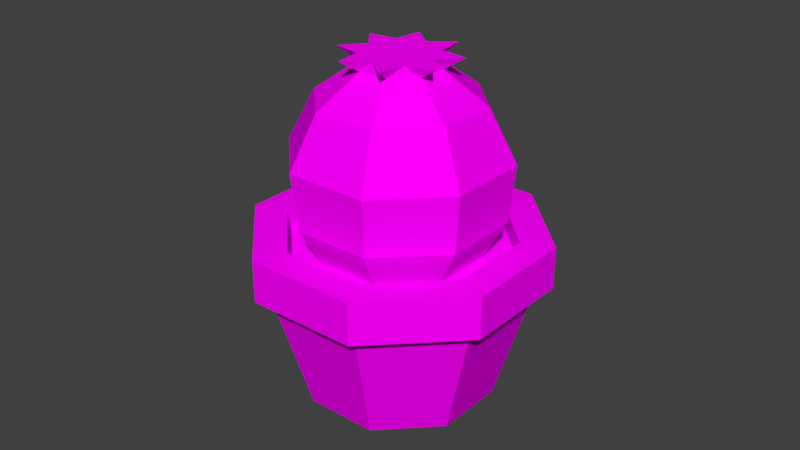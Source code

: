 # Source: MiniCactus.blend  (saved by Blender 2.77.0; exported with 4.5.12 LTS)
import bpy
from mathutils import Matrix  # noqa: F401  (used for matrix-valued properties, if any)

bpy.ops.wm.read_factory_settings(use_empty=True)
scene = bpy.context.scene
scene.name = 'Scene'

# ---- collections
col_collection_1 = bpy.data.collections.new('Collection 1'); scene.collection.children.link(col_collection_1)

# ---- images (referenced by path relative to the original .blend; pixels are not part of the script)
import os
ASSET_DIR = os.environ.get("B2B_ASSET_DIR", "")  # directory of the original .blend (textures are referenced by path, not embedded)
HERE = os.path.dirname(os.path.abspath(__file__))  # packed textures are extracted next to this script under _unpacked/

def load_image(name, relpath, width, height, colorspace="sRGB"):
    """Load a texture the original file referenced (path relative to the .blend, or extracted next to this script)."""
    p = next((c for c in (os.path.join(HERE, relpath), os.path.join(ASSET_DIR, relpath)) if relpath and os.path.exists(c)), "")
    if p:
        img = bpy.data.images.load(p, check_existing=True)
        img.name = name
    else:  # same state as the original file: an image datablock whose file is absent (Cycles renders it pink)
        img = bpy.data.images.new(name, width, height)
        img.source = "FILE"
        img.filepath = "//" + (relpath or name)
    img.colorspace_settings.name = colorspace
    return img
img_texture_cactus_png = load_image('texture_cactus.png', 'texture_cactus.png', 1024, 1024, 'sRGB')

# ---- materials (node trees are filled in below, after node groups)
mat_deskcactus = bpy.data.materials.new('DeskCactus')
mat_deskcactus.alpha_threshold = 0.0
mat_deskcactus.roughness = 0.5

# ---- material node trees
mat_deskcactus.use_nodes = True; mat_deskcactus.node_tree.nodes.clear()
_N = mat_deskcactus.node_tree.nodes; _L = mat_deskcactus.node_tree.links
n0 = _N.new('ShaderNodeOutputMaterial'); n0.name = 'Material Output'; n0.location = (300, 300)
n1 = _N.new('ShaderNodeBsdfDiffuse'); n1.name = 'Diffuse BSDF'; n1.location = (10, 300)
n2 = _N.new('ShaderNodeTexImage'); n2.name = 'Image Texture'; n2.location = (-180, 300)
n2.width = 140
n2.image = img_texture_cactus_png
_L.new(n1.outputs[0], n0.inputs[0])
_L.new(n2.outputs[0], n1.inputs[0])
n0.is_active_output = True

# ---- world
world_world = bpy.data.worlds.new('World'); scene.world = world_world
world_world.color = (0.05088, 0.05088, 0.05088)
world_world.use_sun_shadow = False
world_world.sun_shadow_jitter_overblur = 0.0
world_world.cycles.sampling_method = 'MANUAL'

# ---- meshes
me_cylinder_001 = bpy.data.meshes.new('Cylinder.001')
me_cylinder_001.from_pydata([(-1.988e-10, 1.56, -2.503), (3.545e-08, 2.177, -0.4227), (1.103, 1.103, -2.503), (1.54, 1.54, -0.4227), (1.56, -1.18e-07, -2.503), (2.177, -1.864e-07, -0.4227), (1.103, -1.103, -2.503), (1.54, -1.54, -0.4227), (-6.505e-08, -1.56, -2.503), (-1.549e-07, -2.177, -0.4227), (-1.103, -1.103, -2.503), (-1.54, -1.54, -0.4227), (-1.56, -1.028e-07, -2.503), (-2.177, -6.525e-08, -0.4227), (-1.103, 1.103, -2.503), (-1.54, 1.54, -0.4227), (4.179e-08, 2.43, -0.4227), (1.718, 1.718, -0.4227), (2.43, -2.002e-07, -0.4227), (1.718, -1.718, -0.4227), (-1.706e-07, -2.43, -0.4227), (-1.718, -1.718, -0.4227), (-2.43, -6.5e-08, -0.4227), (-1.718, 1.718, -0.4227), (3.605e-08, 2.43, 0.2773), (1.718, 1.718, 0.2773), (2.43, -2.002e-07, 0.2773), (1.718, -1.718, 0.2773), (-1.764e-07, -2.43, 0.2773), (-1.718, -1.718, 0.2773), (-2.43, -6.5e-08, 0.2773), (-1.718, 1.718, 0.2773), (1.33, 1.33, 0.2773), (1.204e-08, 1.881, 0.2773), (1.881, -1.594e-07, 0.2773), (1.33, -1.33, 0.2773), (-1.524e-07, -1.881, 0.2773), (-1.33, -1.33, 0.2773), (-1.881, -5.475e-08, 0.2773), (-1.33, 1.33, 0.2773), (-1.33, 1.33, -0.1027), (-1.881, -5.475e-08, -0.1027), (-1.33, -1.33, -0.1027), (-1.524e-07, -1.881, -0.1027), (1.33, -1.33, -0.1027), (1.881, -1.594e-07, -0.1027), (1.204e-08, 1.881, -0.1027), (1.33, 1.33, -0.1027), (-0.9126, 0.9126, -0.1027), (-1.291, -1.042e-07, -0.1027), (-0.9126, -0.9126, -0.1027), (-6.656e-08, -1.291, -0.1027), (0.9126, -0.9126, -0.1027), (1.291, -3.614e-08, -0.1027), (0.9126, 0.9126, -0.1027), (-9.359e-08, 1.291, -0.1027), (-1.19, 1.19, 0.5773), (-1.683, -1.952e-07, 0.5773), (-1.19, -1.19, 0.5773), (-6.283e-09, -1.683, 0.5773), (1.19, -1.19, 0.5773), (1.683, -1.533e-08, 0.5773), (1.19, 1.19, 0.5773), (-1.327e-07, 1.683, 0.5773), (-1.261, 1.261, 1.527), (-1.784, -1.58e-07, 1.527), (-1.261, -1.261, 1.527), (-2.462e-08, -1.784, 1.527), (1.261, -1.261, 1.527), (1.784, -6.76e-08, 1.527), (1.261, 1.261, 1.527), (-5.834e-08, 1.784, 1.527), (-0.9518, 0.9518, 2.377), (-1.346, -1.556e-07, 2.377), (-0.9518, -0.9518, 2.377), (4.387e-08, -1.346, 2.377), (0.9518, -0.9518, 2.377), (1.346, -1.171e-08, 2.377), (0.9518, 0.9518, 2.377), (-5.727e-08, 1.346, 2.377), (-1.012e-07, 0.6515, 2.877), (0.4607, 0.4607, 2.877), (0.6515, 3.562e-08, 2.877), (0.4607, -0.4607, 2.877), (-0.4607, 0.4607, 2.877), (1.834e-08, -0.6515, 2.877), (-0.4607, -0.4607, 2.877), (-0.6515, -1.046e-07, 2.877), (-5.505e-08, 0.9772, 3.077), (-0.691, 0.691, 3.077), (1.243e-07, -0.9772, 3.077), (0.691, -0.691, 3.077), (-0.9772, -1.599e-07, 3.077), (-0.691, -0.691, 3.077), (0.691, 0.691, 3.077), (0.9772, 5.047e-08, 3.077), (-0.557, 0.2307, 3.077), (0.557, -0.2307, 3.077), (8.206e-08, -4.94e-08, 3.077), (0.2307, 0.557, 3.077), (-0.2307, -0.557, 3.077), (0.5561, -0.2303, 2.877), (-0.2303, -0.5561, 2.877), (-0.5561, 0.2303, 2.877), (0.2303, 0.5561, 2.877), (0.5728, 0.2373, 3.077), (-0.5728, -0.2373, 3.077), (0.2373, -0.5728, 3.077), (-0.2373, 0.5728, 3.077), (0.5561, 0.2303, 2.877), (-0.2303, 0.5561, 2.877), (-0.5561, -0.2303, 2.877), (0.2303, -0.5561, 2.877)], [], [(0, 1, 3, 2), (2, 3, 5, 4), (4, 5, 7, 6), (6, 7, 9, 8), (8, 9, 11, 10), (10, 11, 13, 12), (12, 13, 15, 14), (14, 15, 1, 0), (0, 2, 4, 6, 8, 10, 12, 14), (5, 3, 17, 18), (22, 21, 29, 30), (11, 9, 20, 21), (1, 15, 23, 16), (3, 1, 16, 17), (7, 5, 18, 19), (13, 11, 21, 22), (9, 7, 19, 20), (15, 13, 22, 23), (25, 24, 33, 32), (20, 19, 27, 28), (18, 17, 25, 26), (23, 22, 30, 31), (21, 20, 28, 29), (19, 18, 26, 27), (17, 16, 24, 25), (16, 23, 31, 24), (39, 38, 41, 40), (24, 31, 39, 33), (30, 29, 37, 38), (28, 27, 35, 36), (26, 25, 32, 34), (31, 30, 38, 39), (29, 28, 36, 37), (27, 26, 34, 35), (36, 35, 44, 43), (37, 36, 43, 42), (32, 33, 46, 47), (34, 32, 47, 45), (33, 39, 40, 46), (41, 42, 50, 49), (35, 34, 45, 44), (38, 37, 42, 41), (55, 48, 56, 63), (45, 47, 54, 53), (44, 45, 53, 52), (40, 41, 49, 48), (46, 40, 48, 55), (43, 44, 52, 51), (47, 46, 55, 54), (42, 43, 51, 50), (60, 61, 69, 68), (49, 50, 58, 57), (53, 54, 62, 61), (50, 51, 59, 58), (51, 52, 60, 59), (54, 55, 63, 62), (52, 53, 61, 60), (48, 49, 57, 56), (67, 68, 76, 75), (56, 57, 65, 64), (63, 56, 64, 71), (57, 58, 66, 65), (61, 62, 70, 69), (58, 59, 67, 66), (59, 60, 68, 67), (62, 63, 71, 70), (78, 79, 80, 104, 81), (70, 71, 79, 78), (68, 69, 77, 76), (64, 65, 73, 72), (71, 64, 72, 79), (65, 66, 74, 73), (69, 70, 78, 77), (66, 67, 75, 74), (75, 76, 83, 112, 85), (72, 73, 87, 103, 84), (76, 77, 82, 101, 83), (79, 72, 84, 110, 80), (77, 78, 81, 109, 82), (85, 112, 107, 90), (74, 75, 85, 102, 86), (73, 74, 86, 111, 87), (89, 96, 98, 108), (86, 102, 100, 93), (82, 109, 105, 95), (87, 111, 106, 92), (84, 103, 96, 89), (83, 101, 97, 91), (80, 110, 108, 88), (81, 104, 99, 94), (97, 98, 107, 91), (99, 98, 105, 94), (100, 98, 106, 93), (97, 101, 82, 95), (100, 102, 85, 90), (96, 103, 87, 92), (99, 104, 80, 88), (106, 98, 96, 92), (105, 98, 97, 95), (108, 98, 99, 88), (107, 98, 100, 90), (105, 109, 81, 94), (108, 110, 84, 89), (106, 111, 86, 93), (107, 112, 83, 91)])
_uv = me_cylinder_001.uv_layers.new(name='UVMap')
_uv.uv.foreach_set('vector', [0.2721, 0.7105, 0.201, 0.7028, 0.2037, 0.6641, 0.274, 0.6828, 0.274, 0.6828, 0.3444, 0.6641, 0.3471, 0.7028, 0.276, 0.7105, 0.276, 0.7105, 0.3471, 0.7028, 0.3471, 0.7575, 0.276, 0.7497, 0.276, 0.7497, 0.3471, 0.7575, 0.3444, 0.7961, 0.274, 0.7774, 0.1224, 0.9284, 0.05158, 0.9381, 0.05, 0.8835, 0.1213, 0.8892, 0.1213, 0.8892, 0.05, 0.8835, 0.05158, 0.8447, 0.1224, 0.8615, 0.274, 0.7774, 0.2037, 0.7961, 0.201, 0.7575, 0.2721, 0.7497, 0.2721, 0.7497, 0.201, 0.7575, 0.201, 0.7028, 0.2721, 0.7105, 0.2866, 0.863, 0.2866, 0.8238, 0.315, 0.7961, 0.3552, 0.7961, 0.3836, 0.8238, 0.3836, 0.863, 0.3552, 0.8907, 0.315, 0.8907, 0.09748, 0.5577, 0.05785, 0.5963, 0.05, 0.5932, 0.09423, 0.55, 0.4288, 0.55, 0.427, 0.5932, 0.4035, 0.5939, 0.4053, 0.5506, 0.1932, 0.651, 0.1932, 0.5963, 0.201, 0.5932, 0.201, 0.6542, 0.05785, 0.651, 0.09748, 0.6897, 0.09423, 0.6974, 0.05, 0.6542, 0.05785, 0.5963, 0.05785, 0.651, 0.05, 0.6542, 0.05, 0.5932, 0.1535, 0.5577, 0.09748, 0.5577, 0.09423, 0.55, 0.1568, 0.55, 0.1535, 0.6897, 0.1932, 0.651, 0.201, 0.6542, 0.1568, 0.6974, 0.1932, 0.5963, 0.1535, 0.5577, 0.1568, 0.55, 0.201, 0.5932, 0.09748, 0.6897, 0.1535, 0.6897, 0.1568, 0.6974, 0.09423, 0.6974, 0.201, 0.7405, 0.201, 0.8016, 0.184, 0.7947, 0.184, 0.7474, 0.3836, 0.9435, 0.3866, 0.9003, 0.4101, 0.9003, 0.4071, 0.9435, 0.3866, 0.8393, 0.3836, 0.7961, 0.4071, 0.7961, 0.4101, 0.8393, 0.4336, 0.9003, 0.4366, 0.9435, 0.4131, 0.9435, 0.4101, 0.9003, 0.427, 0.5932, 0.4288, 0.6542, 0.4053, 0.6549, 0.4035, 0.5939, 0.3866, 0.9003, 0.3866, 0.8393, 0.4101, 0.8393, 0.4101, 0.9003, 0.4366, 0.7961, 0.4336, 0.8393, 0.4101, 0.8393, 0.4131, 0.7961, 0.4336, 0.8393, 0.4336, 0.9003, 0.4101, 0.9003, 0.4101, 0.8393, 0.4408, 0.5834, 0.4408, 0.6307, 0.4288, 0.6307, 0.4288, 0.5834, 0.201, 0.8016, 0.1568, 0.8447, 0.1497, 0.8281, 0.184, 0.7947, 0.09423, 0.8447, 0.05, 0.8016, 0.06705, 0.7947, 0.1013, 0.8281, 0.05, 0.7405, 0.09423, 0.6974, 0.1013, 0.714, 0.06705, 0.7474, 0.1568, 0.6974, 0.201, 0.7405, 0.184, 0.7474, 0.1497, 0.714, 0.1568, 0.8447, 0.09423, 0.8447, 0.1013, 0.8281, 0.1497, 0.8281, 0.05, 0.8016, 0.05, 0.7405, 0.06705, 0.7474, 0.06705, 0.7947, 0.09423, 0.6974, 0.1568, 0.6974, 0.1497, 0.714, 0.1013, 0.714, 0.4428, 0.6975, 0.4428, 0.7448, 0.4307, 0.7448, 0.4307, 0.6975, 0.4451, 0.6641, 0.4428, 0.6975, 0.4307, 0.6975, 0.4331, 0.6641, 0.4486, 0.8296, 0.45, 0.8768, 0.4379, 0.8772, 0.4366, 0.8299, 0.45, 0.7961, 0.4486, 0.8296, 0.4366, 0.8299, 0.4379, 0.7965, 0.4432, 0.55, 0.4408, 0.5834, 0.4288, 0.5834, 0.4311, 0.55, 0.2837, 0.4141, 0.2353, 0.4141, 0.2429, 0.3962, 0.2761, 0.3962, 0.4428, 0.7448, 0.4451, 0.7782, 0.4331, 0.7782, 0.4307, 0.7448, 0.4408, 0.6307, 0.4432, 0.6641, 0.4311, 0.6641, 0.4288, 0.6307, 0.785, 0.834, 0.785, 0.8664, 0.7607, 0.8713, 0.7607, 0.8291, 0.2353, 0.3, 0.2837, 0.3, 0.2761, 0.3179, 0.2429, 0.3179, 0.201, 0.3334, 0.2353, 0.3, 0.2429, 0.3179, 0.2194, 0.3408, 0.3179, 0.3807, 0.2837, 0.4141, 0.2761, 0.3962, 0.2996, 0.3733, 0.3179, 0.3334, 0.3179, 0.3807, 0.2996, 0.3733, 0.2996, 0.3408, 0.201, 0.3807, 0.201, 0.3334, 0.2194, 0.3408, 0.2194, 0.3733, 0.2837, 0.3, 0.3179, 0.3334, 0.2996, 0.3408, 0.2761, 0.3179, 0.2353, 0.4141, 0.201, 0.3807, 0.2194, 0.3733, 0.2429, 0.3962, 0.8438, 0.6252, 0.8438, 0.5829, 0.8759, 0.5817, 0.8759, 0.6265, 0.6871, 0.9276, 0.6636, 0.9267, 0.6679, 0.9028, 0.6986, 0.904, 0.8195, 0.5879, 0.8179, 0.5649, 0.8418, 0.5531, 0.8438, 0.5829, 0.6636, 0.9267, 0.6304, 0.9276, 0.6246, 0.904, 0.6679, 0.9028, 0.8179, 0.6432, 0.8195, 0.6203, 0.8438, 0.6252, 0.8418, 0.6551, 0.7866, 0.8111, 0.785, 0.834, 0.7607, 0.8291, 0.7628, 0.7992, 0.8195, 0.6203, 0.8195, 0.5879, 0.8438, 0.5829, 0.8438, 0.6252, 0.785, 0.8664, 0.7866, 0.8893, 0.7628, 0.9012, 0.7607, 0.8713, 0.8737, 0.6582, 0.8759, 0.6265, 0.9035, 0.621, 0.9019, 0.6449, 0.7607, 0.8713, 0.7628, 0.9012, 0.7308, 0.9043, 0.7286, 0.8726, 0.7607, 0.8291, 0.7607, 0.8713, 0.7286, 0.8726, 0.7286, 0.8278, 0.6986, 0.904, 0.6679, 0.9028, 0.6683, 0.8715, 0.7008, 0.8727, 0.8438, 0.5829, 0.8418, 0.5531, 0.8737, 0.55, 0.8759, 0.5817, 0.6679, 0.9028, 0.6246, 0.904, 0.6224, 0.8727, 0.6683, 0.8715, 0.8418, 0.6551, 0.8438, 0.6252, 0.8759, 0.6265, 0.8737, 0.6582, 0.7628, 0.7992, 0.7607, 0.8291, 0.7286, 0.8278, 0.7308, 0.7961, 0.9307, 0.688, 0.9307, 0.7218, 0.9091, 0.7131, 0.9091, 0.7049, 0.9091, 0.6967, 0.7308, 0.7961, 0.7286, 0.8278, 0.701, 0.8333, 0.7027, 0.8094, 0.8759, 0.6265, 0.8759, 0.5817, 0.9035, 0.5872, 0.9035, 0.621, 0.7286, 0.8726, 0.7308, 0.9043, 0.7027, 0.891, 0.701, 0.8671, 0.7286, 0.8278, 0.7286, 0.8726, 0.701, 0.8671, 0.701, 0.8333, 0.7008, 0.8727, 0.6683, 0.8715, 0.6619, 0.8447, 0.6865, 0.8457, 0.8759, 0.5817, 0.8737, 0.55, 0.9019, 0.5633, 0.9035, 0.5872, 0.6683, 0.8715, 0.6224, 0.8727, 0.6273, 0.8457, 0.6619, 0.8447, 0.8471, 0.688, 0.8716, 0.6641, 0.8805, 0.6851, 0.8746, 0.6909, 0.8687, 0.6967, 0.9062, 0.7457, 0.8716, 0.7457, 0.8805, 0.7247, 0.8889, 0.7247, 0.8973, 0.7247, 0.8716, 0.6641, 0.9062, 0.6641, 0.8973, 0.6851, 0.8889, 0.6851, 0.8805, 0.6851, 0.9307, 0.7218, 0.9062, 0.7457, 0.8973, 0.7247, 0.9032, 0.7189, 0.9091, 0.7131, 0.9062, 0.6641, 0.9307, 0.688, 0.9091, 0.6967, 0.9032, 0.6909, 0.8973, 0.6851, 0.8687, 0.7761, 0.869, 0.7703, 0.8757, 0.7706, 0.8757, 0.7859, 0.8471, 0.7218, 0.8471, 0.688, 0.8687, 0.6967, 0.8687, 0.7049, 0.8687, 0.7131, 0.8716, 0.7457, 0.8471, 0.7218, 0.8687, 0.7131, 0.8746, 0.7189, 0.8805, 0.7247, 0.8296, 0.45, 0.817, 0.4402, 0.817, 0.4204, 0.8317, 0.4348, 0.8545, 0.7662, 0.8545, 0.758, 0.8612, 0.758, 0.8619, 0.7703, 0.876, 0.7522, 0.8811, 0.7457, 0.8816, 0.7461, 0.8816, 0.7615, 0.8616, 0.7761, 0.8619, 0.7703, 0.8687, 0.7706, 0.8687, 0.7859, 0.8871, 0.7521, 0.8924, 0.7457, 0.8924, 0.7457, 0.8924, 0.7615, 0.8545, 0.7744, 0.8545, 0.7825, 0.8478, 0.7825, 0.8471, 0.7703, 0.8545, 0.7498, 0.8545, 0.758, 0.8477, 0.758, 0.8471, 0.7457, 0.869, 0.7515, 0.8693, 0.7457, 0.876, 0.7457, 0.876, 0.7614, 0.817, 0.4006, 0.817, 0.4204, 0.8022, 0.406, 0.8044, 0.3907, 0.8373, 0.4204, 0.817, 0.4204, 0.8317, 0.406, 0.8473, 0.4081, 0.7967, 0.4204, 0.817, 0.4204, 0.8022, 0.4348, 0.7866, 0.4326, 0.8478, 0.7825, 0.8545, 0.7825, 0.8545, 0.7907, 0.8471, 0.7948, 0.8612, 0.758, 0.8545, 0.758, 0.8545, 0.7498, 0.8619, 0.7457, 0.8828, 0.7859, 0.8761, 0.7859, 0.8757, 0.7801, 0.8828, 0.7703, 0.8881, 0.786, 0.8881, 0.786, 0.8828, 0.7796, 0.8881, 0.7703, 0.8022, 0.4348, 0.817, 0.4204, 0.817, 0.4402, 0.8044, 0.45, 0.8317, 0.406, 0.817, 0.4204, 0.817, 0.4006, 0.8296, 0.3907, 0.8317, 0.4348, 0.817, 0.4204, 0.8373, 0.4204, 0.8473, 0.4326, 0.8022, 0.406, 0.817, 0.4204, 0.7967, 0.4204, 0.7866, 0.4081, 0.8616, 0.7855, 0.8548, 0.7859, 0.8545, 0.7801, 0.8616, 0.7703, 0.8477, 0.758, 0.8545, 0.758, 0.8545, 0.7662, 0.8471, 0.7703, 0.8871, 0.7611, 0.8866, 0.7615, 0.8816, 0.7549, 0.8871, 0.7457, 0.869, 0.761, 0.8622, 0.7613, 0.8619, 0.7555, 0.869, 0.7457])
me_cylinder_001.materials.append(mat_deskcactus)
me_cylinder_001.use_remesh_preserve_volume = False
me_cylinder_001.use_remesh_preserve_attributes = False
me_cylinder_001.use_mirror_vertex_groups = False
me_cylinder_001.update()

# ---- objects
ob_cylinder = bpy.data.objects.new('Cylinder', me_cylinder_001)

# ---- transforms, parenting, visibility, modifiers, constraints
ob_cylinder.location = (-5.105e-08, 6.458e-08, 2.513)
ob_cylinder.rotation_euler = (0.0, 0.0, 0.3927)
ob_cylinder.lineart.crease_threshold = 0.0

# ---- collection membership
col_collection_1.objects.link(ob_cylinder)

# ---- scene / render settings (as saved in the file)
scene.frame_start = 1; scene.frame_end = 250; scene.frame_set(1)
scene.render.engine = 'CYCLES'
scene.render.resolution_percentage = 50
scene.render.dither_intensity = 0.0
scene.cycles.use_denoising = False
scene.cycles.samples = 128
scene.cycles.sampling_pattern = 'TABULATED_SOBOL'
scene.cycles.light_sampling_threshold = 0.0
scene.cycles.use_adaptive_sampling = False
scene.cycles.use_light_tree = False
scene.cycles.blur_glossy = 0.0
scene.cycles.sample_clamp_indirect = 0.0
scene.view_settings.view_transform = 'Standard'
bpy.context.view_layer.update()

# ---- added for rendering (the .blend has no active camera and no usable light): camera, sun
cam_auto = bpy.data.cameras.new('AutoCamera')
cam_auto.lens = 50.0
cam_auto.sensor_width = 36.0
cam_auto.clip_end = 1000.0
ob_auto_camera = bpy.data.objects.new('AutoCamera', cam_auto)
scene.collection.objects.link(ob_auto_camera)
ob_auto_camera.location = (9.78153, -11.7378, 10.6252)
ob_auto_camera.rotation_euler = (1.09748, -7.21219e-08, 0.694738)
scene.camera = ob_auto_camera
light_auto_sun = bpy.data.lights.new('AutoSun', 'SUN')
light_auto_sun.energy = 3.0
light_auto_sun.angle = 0.0523599
ob_auto_sun = bpy.data.objects.new('AutoSun', light_auto_sun)
scene.collection.objects.link(ob_auto_sun)
ob_auto_sun.rotation_euler = (0.872665, 0.174533, 0.523599)
bpy.context.view_layer.update()

